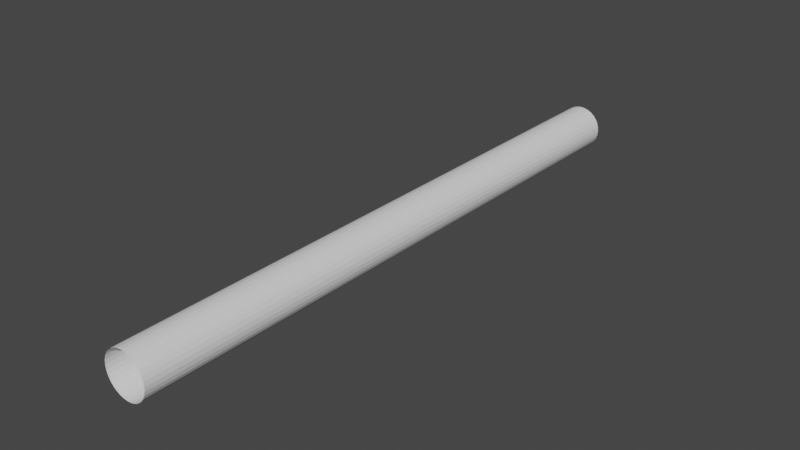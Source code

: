 # Source: tube.blend  (saved by Blender 3.0.42; exported with 4.5.12 LTS)
import bpy
from mathutils import Matrix  # noqa: F401  (used for matrix-valued properties, if any)

bpy.ops.wm.read_factory_settings(use_empty=True)
scene = bpy.context.scene
scene.name = 'Scene'

# ---- collections
col_collection = bpy.data.collections.new('Collection'); scene.collection.children.link(col_collection)

# ---- world
world_world = bpy.data.worlds.new('World'); scene.world = world_world
world_world.use_nodes = True; world_world.node_tree.nodes.clear()
_N = world_world.node_tree.nodes; _L = world_world.node_tree.links
n0 = _N.new('ShaderNodeOutputWorld'); n0.name = 'World Output'; n0.location = (300, 300)
n1 = _N.new('ShaderNodeBackground'); n1.name = 'Background'; n1.location = (10, 300)
n1.inputs[0].default_value = (0.05088, 0.05088, 0.05088, 1.0)
_L.new(n1.outputs[0], n0.inputs[0])
n0.is_active_output = True
world_world.color = (0.05088, 0.05088, 0.05088)
world_world.use_sun_shadow = False
world_world.sun_shadow_jitter_overblur = 0.0

# ---- meshes
me_cylinder = bpy.data.meshes.new('Cylinder')
me_cylinder.from_pydata([(0.0, 1.0, -27.52), (0.0, 1.0, 0.01074), (0.1951, 0.9808, -27.52), (0.1951, 0.9808, 0.01074), (0.3827, 0.9239, -27.52), (0.3827, 0.9239, 0.01074), (0.5556, 0.8315, -27.52), (0.5556, 0.8315, 0.01074), (0.7071, 0.7071, -27.52), (0.7071, 0.7071, 0.01074), (0.8315, 0.5556, -27.52), (0.8315, 0.5556, 0.01074), (0.9239, 0.3827, -27.52), (0.9239, 0.3827, 0.01074), (0.9808, 0.1951, -27.52), (0.9808, 0.1951, 0.01074), (1.0, -1.203e-06, -27.52), (1.0, -8.695e-08, 0.01074), (0.9808, -0.1951, -27.52), (0.9808, -0.1951, 0.01074), (0.9239, -0.3827, -27.52), (0.9239, -0.3827, 0.01074), (0.8315, -0.5556, -27.52), (0.8315, -0.5556, 0.01074), (0.7071, -0.7071, -27.52), (0.7071, -0.7071, 0.01074), (0.5556, -0.8315, -27.52), (0.5556, -0.8315, 0.01074), (0.3827, -0.9239, -27.52), (0.3827, -0.9239, 0.01074), (0.1951, -0.9808, -27.52), (0.1951, -0.9808, 0.01074), (-8.742e-08, -1.0, -27.52), (-8.742e-08, -1.0, 0.01074), (-0.1951, -0.9808, -27.52), (-0.1951, -0.9808, 0.01074), (-0.3827, -0.9239, -27.52), (-0.3827, -0.9239, 0.01074), (-0.5556, -0.8315, -27.52), (-0.5556, -0.8315, 0.01074), (-0.7071, -0.7071, -27.52), (-0.7071, -0.7071, 0.01074), (-0.8315, -0.5556, -27.52), (-0.8315, -0.5556, 0.01074), (-0.9239, -0.3827, -27.52), (-0.9239, -0.3827, 0.01074), (-0.9808, -0.1951, -27.52), (-0.9808, -0.1951, 0.01074), (-1.0, -1.147e-06, -27.52), (-1.0, -3.132e-08, 0.01074), (-0.9808, 0.1951, -27.52), (-0.9808, 0.1951, 0.01074), (-0.9239, 0.3827, -27.52), (-0.9239, 0.3827, 0.01074), (-0.8315, 0.5556, -27.52), (-0.8315, 0.5556, 0.01074), (-0.7071, 0.7071, -27.52), (-0.7071, 0.7071, 0.01074), (-0.5556, 0.8315, -27.52), (-0.5556, 0.8315, 0.01074), (-0.3827, 0.9239, -27.52), (-0.3827, 0.9239, 0.01074), (-0.1951, 0.9808, -27.52), (-0.1951, 0.9808, 0.01074)], [], [(0, 2, 3, 1), (2, 4, 5, 3), (4, 6, 7, 5), (6, 8, 9, 7), (8, 10, 11, 9), (10, 12, 13, 11), (12, 14, 15, 13), (14, 16, 17, 15), (16, 18, 19, 17), (18, 20, 21, 19), (20, 22, 23, 21), (22, 24, 25, 23), (24, 26, 27, 25), (26, 28, 29, 27), (28, 30, 31, 29), (30, 32, 33, 31), (32, 34, 35, 33), (34, 36, 37, 35), (36, 38, 39, 37), (38, 40, 41, 39), (40, 42, 43, 41), (42, 44, 45, 43), (44, 46, 47, 45), (46, 48, 49, 47), (48, 50, 51, 49), (50, 52, 53, 51), (52, 54, 55, 53), (54, 56, 57, 55), (56, 58, 59, 57), (58, 60, 61, 59), (60, 62, 63, 61), (62, 0, 1, 63)])
_uv = me_cylinder.uv_layers.new(name='UVMap')
_uv.uv.foreach_set('vector', [1.0, 0.5, 0.9688, 0.5, 0.9688, 1.0, 1.0, 1.0, 0.9688, 0.5, 0.9375, 0.5, 0.9375, 1.0, 0.9688, 1.0, 0.9375, 0.5, 0.9062, 0.5, 0.9062, 1.0, 0.9375, 1.0, 0.9062, 0.5, 0.875, 0.5, 0.875, 1.0, 0.9062, 1.0, 0.875, 0.5, 0.8438, 0.5, 0.8438, 1.0, 0.875, 1.0, 0.8438, 0.5, 0.8125, 0.5, 0.8125, 1.0, 0.8438, 1.0, 0.8125, 0.5, 0.7812, 0.5, 0.7812, 1.0, 0.8125, 1.0, 0.7812, 0.5, 0.75, 0.5, 0.75, 1.0, 0.7812, 1.0, 0.75, 0.5, 0.7188, 0.5, 0.7188, 1.0, 0.75, 1.0, 0.7188, 0.5, 0.6875, 0.5, 0.6875, 1.0, 0.7188, 1.0, 0.6875, 0.5, 0.6562, 0.5, 0.6562, 1.0, 0.6875, 1.0, 0.6562, 0.5, 0.625, 0.5, 0.625, 1.0, 0.6562, 1.0, 0.625, 0.5, 0.5938, 0.5, 0.5938, 1.0, 0.625, 1.0, 0.5938, 0.5, 0.5625, 0.5, 0.5625, 1.0, 0.5938, 1.0, 0.5625, 0.5, 0.5312, 0.5, 0.5312, 1.0, 0.5625, 1.0, 0.5312, 0.5, 0.5, 0.5, 0.5, 1.0, 0.5312, 1.0, 0.5, 0.5, 0.4688, 0.5, 0.4688, 1.0, 0.5, 1.0, 0.4688, 0.5, 0.4375, 0.5, 0.4375, 1.0, 0.4688, 1.0, 0.4375, 0.5, 0.4062, 0.5, 0.4062, 1.0, 0.4375, 1.0, 0.4062, 0.5, 0.375, 0.5, 0.375, 1.0, 0.4062, 1.0, 0.375, 0.5, 0.3438, 0.5, 0.3438, 1.0, 0.375, 1.0, 0.3438, 0.5, 0.3125, 0.5, 0.3125, 1.0, 0.3438, 1.0, 0.3125, 0.5, 0.2812, 0.5, 0.2812, 1.0, 0.3125, 1.0, 0.2812, 0.5, 0.25, 0.5, 0.25, 1.0, 0.2812, 1.0, 0.25, 0.5, 0.2188, 0.5, 0.2188, 1.0, 0.25, 1.0, 0.2188, 0.5, 0.1875, 0.5, 0.1875, 1.0, 0.2188, 1.0, 0.1875, 0.5, 0.1562, 0.5, 0.1562, 1.0, 0.1875, 1.0, 0.1562, 0.5, 0.125, 0.5, 0.125, 1.0, 0.1562, 1.0, 0.125, 0.5, 0.09375, 0.5, 0.09375, 1.0, 0.125, 1.0, 0.09375, 0.5, 0.0625, 0.5, 0.0625, 1.0, 0.09375, 1.0, 0.0625, 0.5, 0.03125, 0.5, 0.03125, 1.0, 0.0625, 1.0, 0.03125, 0.5, 0.0, 0.5, 0.0, 1.0, 0.03125, 1.0])
me_cylinder.use_remesh_fix_poles = True
me_cylinder.use_remesh_preserve_attributes = False
me_cylinder.update()

# ---- objects
ob_tube = bpy.data.objects.new('tube', me_cylinder)

# ---- transforms, parenting, visibility, modifiers, constraints
ob_tube.location = (0.0, 0.0, 0.732)
ob_tube.rotation_euler = (1.571, -0.0, 0.0)
ob_tube.scale = (3.996, 3.996, 3.996)

# ---- collection membership
col_collection.objects.link(ob_tube)

# ---- scene / render settings (as saved in the file)
scene.frame_start = 1; scene.frame_end = 250; scene.frame_set(39)
scene.render.engine = 'BLENDER_EEVEE_NEXT'
scene.cycles.sampling_pattern = 'TABULATED_SOBOL'
scene.cycles.use_light_tree = False
scene.view_settings.view_transform = 'Filmic'
bpy.context.view_layer.update()

# ---- added for rendering (the .blend has no active camera and no usable light): camera, sun
cam_auto = bpy.data.cameras.new('AutoCamera')
cam_auto.lens = 50.0
cam_auto.sensor_width = 36.0
cam_auto.clip_end = 1795.66
ob_auto_camera = bpy.data.objects.new('AutoCamera', cam_auto)
scene.collection.objects.link(ob_auto_camera)
ob_auto_camera.location = (102.317, -67.8198, 82.5855)
ob_auto_camera.rotation_euler = (1.09748, -7.21219e-08, 0.694738)
scene.camera = ob_auto_camera
light_auto_sun = bpy.data.lights.new('AutoSun', 'SUN')
light_auto_sun.energy = 3.0
light_auto_sun.angle = 0.0523599
ob_auto_sun = bpy.data.objects.new('AutoSun', light_auto_sun)
scene.collection.objects.link(ob_auto_sun)
ob_auto_sun.rotation_euler = (0.872665, 0.174533, 0.523599)
bpy.context.view_layer.update()
